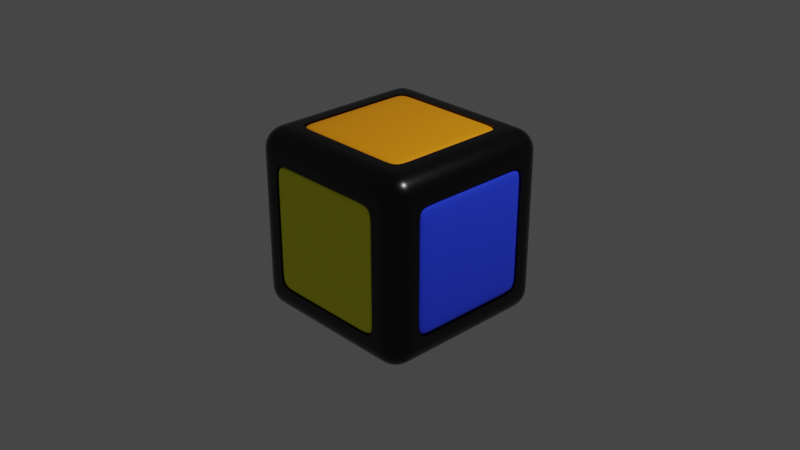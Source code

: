 # Source: boyc.blend  (saved by Blender 2.92.15; exported with 4.5.12 LTS)
import bpy
from mathutils import Matrix  # noqa: F401  (used for matrix-valued properties, if any)

bpy.ops.wm.read_factory_settings(use_empty=True)
scene = bpy.context.scene
scene.name = 'Scene'

# ---- collections
col_collection = bpy.data.collections.new('Collection'); scene.collection.children.link(col_collection)

# ---- materials (node trees are filled in below, after node groups)
mat_black = bpy.data.materials.new('black')
mat_black.alpha_threshold = 0.0
mat_black.use_transparent_shadow = False
mat_black.line_color = (0.0, 0.0, 0.0, 1.0)
mat_blue = bpy.data.materials.new('blue')
mat_blue.alpha_threshold = 0.0
mat_blue.use_transparent_shadow = False
mat_blue.line_color = (0.0, 0.0, 0.0, 1.0)
mat_yellow = bpy.data.materials.new('yellow')
mat_yellow.use_transparent_shadow = False
mat_orange = bpy.data.materials.new('orange')
mat_orange.use_transparent_shadow = False

# ---- material node trees
mat_black.use_nodes = True; mat_black.node_tree.nodes.clear()
_N = mat_black.node_tree.nodes; _L = mat_black.node_tree.links
n0 = _N.new('ShaderNodeOutputMaterial'); n0.name = 'Material Output'; n0.location = (300, 300)
n1 = _N.new('ShaderNodeBsdfPrincipled'); n1.name = 'Principled BSDF'; n1.location = (10, 300)
n1.distribution = 'GGX'
n1.subsurface_method = 'BURLEY'
n1.inputs[0].default_value = (0.0, 0.0, 0.0, 1.0)
n1.inputs[2].default_value = 0.25
n1.inputs[3].default_value = 1.45
n1.inputs[27].default_value = (0.0, 0.0, 0.0, 1.0)
n1.inputs[28].default_value = 1.0
_L.new(n1.outputs[0], n0.inputs[0])
n0.is_active_output = True
mat_blue.use_nodes = True; mat_blue.node_tree.nodes.clear()
_N = mat_blue.node_tree.nodes; _L = mat_blue.node_tree.links
n0 = _N.new('ShaderNodeOutputMaterial'); n0.name = 'Material Output'; n0.location = (300, 300)
n1 = _N.new('ShaderNodeBsdfPrincipled'); n1.name = 'Principled BSDF'; n1.location = (10, 300)
n1.distribution = 'GGX'
n1.subsurface_method = 'BURLEY'
n1.inputs[0].default_value = (0.02758, 0.06264, 1.0, 1.0)
n1.inputs[2].default_value = 0.25
n1.inputs[3].default_value = 1.45
n1.inputs[27].default_value = (0.0, 0.0, 0.0, 1.0)
n1.inputs[28].default_value = 1.0
_L.new(n1.outputs[0], n0.inputs[0])
n0.is_active_output = True
mat_yellow.use_nodes = True; mat_yellow.node_tree.nodes.clear()
_N = mat_yellow.node_tree.nodes; _L = mat_yellow.node_tree.links
n0 = _N.new('ShaderNodeBsdfPrincipled'); n0.name = 'Principled BSDF'; n0.location = (10, 300)
n0.distribution = 'GGX'
n0.subsurface_method = 'BURLEY'
n0.inputs[0].default_value = (0.9955, 1.0, 0.0, 1.0)
n0.inputs[3].default_value = 1.45
n0.inputs[27].default_value = (0.0, 0.0, 0.0, 1.0)
n0.inputs[28].default_value = 1.0
n1 = _N.new('ShaderNodeOutputMaterial'); n1.name = 'Material Output'; n1.location = (300, 300)
_L.new(n0.outputs[0], n1.inputs[0])
n1.is_active_output = True
mat_orange.use_nodes = True; mat_orange.node_tree.nodes.clear()
_N = mat_orange.node_tree.nodes; _L = mat_orange.node_tree.links
n0 = _N.new('ShaderNodeBsdfPrincipled'); n0.name = 'Principled BSDF'; n0.location = (10, 300)
n0.distribution = 'GGX'
n0.subsurface_method = 'BURLEY'
n0.inputs[0].default_value = (1.0, 0.3275, 0.0, 1.0)
n0.inputs[3].default_value = 1.45
n0.inputs[27].default_value = (0.0, 0.0, 0.0, 1.0)
n0.inputs[28].default_value = 1.0
n1 = _N.new('ShaderNodeOutputMaterial'); n1.name = 'Material Output'; n1.location = (300, 300)
_L.new(n0.outputs[0], n1.inputs[0])
n1.is_active_output = True

# ---- world
world_world = bpy.data.worlds.new('World'); scene.world = world_world
world_world.use_nodes = True; world_world.node_tree.nodes.clear()
_N = world_world.node_tree.nodes; _L = world_world.node_tree.links
n0 = _N.new('ShaderNodeOutputWorld'); n0.name = 'World Output'; n0.location = (300, 300)
n1 = _N.new('ShaderNodeBackground'); n1.name = 'Background'; n1.location = (10, 300)
n1.inputs[0].default_value = (0.05088, 0.05088, 0.05088, 1.0)
_L.new(n1.outputs[0], n0.inputs[0])
n0.is_active_output = True
world_world.color = (0.05088, 0.05088, 0.05088)
world_world.use_sun_shadow = False
world_world.sun_shadow_jitter_overblur = 0.0

# ---- cameras
cam_camera = bpy.data.cameras.new('Camera')
cam_camera.clip_end = 100.0
cam_camera.ortho_scale = 7.314

# ---- lights
light_light = bpy.data.lights.new('Light', 'POINT')
light_light.transmission_factor = 0.0
light_light.energy = 1000.0
light_light.shadow_soft_size = 0.1
light_light.shadow_maximum_resolution = 0.006
light_light.use_absolute_resolution = True

# ---- meshes
me_cube = bpy.data.meshes.new('Cube')
me_cube.from_pydata([(-0.9658, -0.6886, 0.0), (-0.9658, 0.0, 0.6773), (-1.0, -0.6887, 0.6887), (-0.6887, -1.0, 0.6887), (-0.6887, -0.6887, 1.0), (-0.9964, -0.8056, 0.7647), (-0.9858, -0.8452, 0.7647), (-0.9685, -0.8824, 0.7647), (-0.945, -0.916, 0.7647), (-0.9964, -0.7647, 0.8056), (-0.9924, -0.807, 0.8065), (-0.9809, -0.8474, 0.8067), (-0.9635, -0.8835, 0.8065), (-0.9413, -0.9146, 0.8062), (-0.9858, -0.7647, 0.8452), (-0.981, -0.8072, 0.8472), (-0.9693, -0.8471, 0.8467), (-0.9528, -0.8811, 0.845), (-0.9328, -0.9093, 0.8434), (-0.9685, -0.7647, 0.8824), (-0.9634, -0.8068, 0.8836), (-0.9527, -0.8452, 0.8811), (-0.9386, -0.8769, 0.8768), (-0.922, -0.902, 0.8732), (-0.945, -0.7647, 0.916), (-0.9411, -0.8063, 0.9148), (-0.9327, -0.8435, 0.9094), (-0.922, -0.8732, 0.902), (-0.9103, -0.8954, 0.8954), (-0.7647, -0.9964, 0.8056), (-0.7647, -0.9858, 0.8452), (-0.7647, -0.9685, 0.8824), (-0.7647, -0.945, 0.916), (-0.8056, -0.9964, 0.7647), (-0.8065, -0.9924, 0.807), (-0.8067, -0.9809, 0.8474), (-0.8065, -0.9635, 0.8835), (-0.8062, -0.9413, 0.9146), (-0.8452, -0.9858, 0.7647), (-0.8472, -0.981, 0.8072), (-0.8467, -0.9693, 0.8471), (-0.845, -0.9528, 0.8811), (-0.8434, -0.9328, 0.9093), (-0.8824, -0.9685, 0.7647), (-0.8836, -0.9634, 0.8068), (-0.8811, -0.9527, 0.8452), (-0.8768, -0.9386, 0.8769), (-0.8732, -0.922, 0.902), (-0.916, -0.945, 0.7647), (-0.9148, -0.9411, 0.8063), (-0.9094, -0.9327, 0.8435), (-0.902, -0.922, 0.8732), (-0.8954, -0.9103, 0.8954), (-0.8056, -0.7647, 0.9964), (-0.8452, -0.7647, 0.9858), (-0.8824, -0.7647, 0.9685), (-0.916, -0.7647, 0.945), (-0.7647, -0.8056, 0.9964), (-0.807, -0.8065, 0.9924), (-0.8474, -0.8067, 0.9809), (-0.8835, -0.8065, 0.9635), (-0.9146, -0.8062, 0.9413), (-0.7647, -0.8452, 0.9858), (-0.8072, -0.8472, 0.981), (-0.8471, -0.8467, 0.9693), (-0.8811, -0.845, 0.9528), (-0.9093, -0.8434, 0.9328), (-0.7647, -0.8824, 0.9685), (-0.8068, -0.8836, 0.9634), (-0.8452, -0.8811, 0.9527), (-0.8769, -0.8768, 0.9386), (-0.902, -0.8732, 0.922), (-0.7647, -0.916, 0.945), (-0.8063, -0.9148, 0.9411), (-0.8435, -0.9094, 0.9327), (-0.8732, -0.902, 0.922), (-0.8954, -0.8954, 0.9103), (-1.0, 0.0, 0.6887), (-0.6887, 0.0, 1.0), (-0.9964, 0.0, 0.8056), (-0.9858, 0.0, 0.8452), (-0.9685, 0.0, 0.8824), (-0.945, 0.0, 0.916), (-0.916, 0.0, 0.945), (-0.8824, 0.0, 0.9685), (-0.8452, 0.0, 0.9858), (-0.8056, 0.0, 0.9964), (0.0, -0.6887, 1.0), (0.0, -1.0, 0.6887), (0.0, -0.8056, 0.9964), (0.0, -0.8452, 0.9858), (0.0, -0.8824, 0.9685), (0.0, -0.916, 0.945), (0.0, -0.945, 0.916), (0.0, -0.9685, 0.8824), (0.0, -0.9858, 0.8452), (0.0, -0.9964, 0.8056), (-0.6887, -1.0, 0.0), (-1.0, -0.6887, 0.0), (-0.8056, -0.9964, 0.0), (-0.8452, -0.9858, 0.0), (-0.8824, -0.9685, 0.0), (-0.916, -0.945, 0.0), (-0.945, -0.916, 0.0), (-0.9685, -0.8824, 0.0), (-0.9858, -0.8452, 0.0), (-0.9964, -0.8056, 0.0), (-0.7647, -1.0, 0.0), (-0.7647, -1.0, 0.7647), (-1.0, -0.7647, 0.7647), (-1.0, -0.7647, 0.0), (0.0, -0.7647, 1.0), (-0.7647, -0.7647, 1.0), (0.0, -1.0, 0.7647), (-0.7647, 0.0, 1.0), (-1.0, 0.0, 0.7647), (-0.6887, -1.0, 0.0), (-0.6887, -1.0, 0.6887), (-1.0, -0.6887, 0.6887), (-1.0, -0.6887, 0.0), (0.0, -0.6887, 1.0), (-0.6887, -0.6887, 1.0), (0.0, -1.0, 0.6887), (-0.6887, 0.0, 1.0), (-1.0, 0.0, 0.6887), (-1.0, -0.6887, 0.0), (-1.0, 0.0, 0.6887), (-0.6887, -1.0, 0.0), (0.0, -1.0, 0.6887), (0.0, -0.6887, 1.0), (-0.6887, 0.0, 1.0), (-0.6887, -1.0, 0.6887), (-1.0, -0.6887, 0.6887), (-0.6887, -0.6887, 1.0), (-0.6886, -0.9658, 0.0), (0.0, -0.9658, 0.6773), (0.0, -0.6773, 0.9658), (-0.6886, 0.0, 0.9658), (-0.6773, -0.9658, 0.6773), (-0.9658, -0.6773, 0.6773), (-0.6773, -0.6773, 0.9658), (-0.6773, -0.9658, 0.0), (-0.6886, -0.9658, 0.6886), (-0.9658, -0.6886, 0.6886), (-0.9658, -0.6773, 0.0), (0.0, -0.6886, 0.9658), (-0.6886, -0.6886, 0.9658), (0.0, -0.9658, 0.6886), (-0.6773, 0.0, 0.9658), (-0.9658, 0.0, 0.6886), (-1.0, 0.0, 0.0), (-1.0, -0.6773, 0.0), (-1.0, 0.0, 0.6773), (-0.6773, -1.0, 0.0), (0.0, -1.0, 0.0), (0.0, -1.0, 0.6773), (0.0, -0.6773, 1.0), (0.0, 0.0, 1.0), (-0.6773, 0.0, 1.0), (-0.6773, -1.0, 0.6773), (-1.0, -0.6773, 0.6773), (-0.6773, -0.6773, 1.0), (-0.7647, -1.0, 0.545), (-0.8056, -0.9964, 0.545), (-0.8452, -0.9858, 0.545), (-0.8824, -0.9685, 0.545), (-0.916, -0.945, 0.545), (-0.945, -0.916, 0.545), (-0.9685, -0.8824, 0.545), (-0.9858, -0.8452, 0.545), (-0.9964, -0.8056, 0.545), (-1.0, -0.7647, 0.545), (-0.6887, -1.0, 0.4908), (-1.0, -0.6887, 0.4908), (-0.6887, -1.0, 0.4908), (-1.0, -0.6887, 0.4908), (-0.6887, -1.0, 0.4908), (-1.0, -0.6887, 0.4908), (-0.6886, -0.9658, 0.4907), (-0.9658, -0.6886, 0.4907), (-0.6773, -0.9658, 0.4827), (-0.9658, -0.6773, 0.4827), (-1.0, 0.0, 0.4827), (0.0, -1.0, 0.4827), (-0.6773, -1.0, 0.4827), (-1.0, -0.6773, 0.4827), (-0.5649, -0.7647, 1.0), (-0.5649, -0.8056, 0.9964), (-0.5649, -0.8452, 0.9858), (-0.5649, -0.8824, 0.9685), (-0.5649, -0.916, 0.945), (-0.5649, -0.945, 0.916), (-0.5649, -0.9685, 0.8824), (-0.5649, -0.9858, 0.8452), (-0.5649, -0.9964, 0.8056), (-0.5649, -1.0, 0.7647), (-0.5088, -0.6887, 1.0), (-0.5088, -1.0, 0.6887), (-0.5088, -0.6887, 1.0), (-0.5088, -1.0, 0.6887), (-0.5088, -0.6887, 1.0), (-0.5088, -1.0, 0.6887), (-0.5087, -0.6886, 0.9658), (-0.5087, -0.9658, 0.6886), (-0.5003, -0.6773, 0.9658), (-0.5003, -0.9658, 0.6773), (-0.5003, -1.0, 0.0), (-0.5003, 0.0, 1.0), (-0.5003, -0.6773, 1.0), (-0.5003, -1.0, 0.6773), (-0.5003, -1.0, 0.4827), (-0.7647, -0.5477, 1.0), (-0.8056, -0.5477, 0.9964), (-0.8452, -0.5477, 0.9858), (-0.8824, -0.5477, 0.9685), (-0.916, -0.5477, 0.945), (-0.945, -0.5477, 0.916), (-0.9685, -0.5477, 0.8824), (-0.9858, -0.5477, 0.8452), (-0.9964, -0.5477, 0.8056), (-1.0, -0.5477, 0.7647), (-0.6887, -0.4933, 1.0), (-1.0, -0.4933, 0.6887), (-0.6887, -0.4933, 1.0), (-1.0, -0.4933, 0.6887), (-0.6887, -0.4933, 1.0), (-1.0, -0.4933, 0.6887), (-0.6886, -0.4932, 0.9658), (-0.9658, -0.4932, 0.6886), (-0.6773, -0.4851, 0.9658), (-0.9658, -0.4851, 0.6773), (-1.0, -0.4851, 0.0), (0.0, -0.4851, 1.0), (-0.6773, -0.4851, 1.0), (-1.0, -0.4851, 0.6773), (-1.0, -0.4851, 0.4827), (-0.5003, -0.4851, 1.0)], [], [(198, 120, 129, 200), (224, 124, 126, 226), (109, 5, 10, 9), (5, 6, 11, 10), (6, 7, 12, 11), (7, 8, 13, 12), (8, 48, 49, 13), (9, 10, 15, 14), (10, 11, 16, 15), (11, 12, 17, 16), (12, 13, 18, 17), (13, 49, 50, 18), (14, 15, 20, 19), (15, 16, 21, 20), (16, 17, 22, 21), (17, 18, 23, 22), (18, 50, 51, 23), (19, 20, 25, 24), (20, 21, 26, 25), (21, 22, 27, 26), (22, 23, 28, 27), (23, 51, 52, 28), (108, 29, 34, 33), (29, 30, 35, 34), (30, 31, 36, 35), (31, 32, 37, 36), (32, 72, 73, 37), (33, 34, 39, 38), (34, 35, 40, 39), (35, 36, 41, 40), (36, 37, 42, 41), (37, 73, 74, 42), (38, 39, 44, 43), (39, 40, 45, 44), (40, 41, 46, 45), (41, 42, 47, 46), (42, 74, 75, 47), (43, 44, 49, 48), (44, 45, 50, 49), (45, 46, 51, 50), (46, 47, 52, 51), (47, 75, 76, 52), (112, 53, 58, 57), (53, 54, 59, 58), (54, 55, 60, 59), (55, 56, 61, 60), (56, 24, 25, 61), (57, 58, 63, 62), (58, 59, 64, 63), (59, 60, 65, 64), (60, 61, 66, 65), (61, 25, 26, 66), (62, 63, 68, 67), (63, 64, 69, 68), (64, 65, 70, 69), (65, 66, 71, 70), (66, 26, 27, 71), (67, 68, 73, 72), (68, 69, 74, 73), (69, 70, 75, 74), (70, 71, 76, 75), (71, 27, 28, 76), (28, 52, 76), (162, 108, 33, 163), (163, 33, 38, 164), (164, 38, 43, 165), (165, 43, 48, 166), (166, 48, 8, 167), (167, 8, 7, 168), (168, 7, 6, 169), (169, 6, 5, 170), (170, 5, 109, 171), (186, 112, 57, 187), (187, 57, 62, 188), (188, 62, 67, 189), (189, 67, 72, 190), (190, 72, 32, 191), (191, 32, 31, 192), (192, 31, 30, 193), (193, 30, 29, 194), (194, 29, 108, 195), (211, 114, 86, 212), (212, 86, 85, 213), (213, 85, 84, 214), (214, 84, 83, 215), (215, 83, 82, 216), (216, 82, 81, 217), (217, 81, 80, 218), (218, 80, 79, 219), (219, 79, 115, 220), (175, 2, 132, 177), (172, 117, 108, 162), (173, 98, 110, 171), (196, 121, 112, 186), (197, 88, 113, 195), (221, 78, 114, 211), (222, 118, 109, 220), (174, 3, 117, 172), (175, 119, 98, 173), (198, 4, 121, 196), (199, 122, 88, 197), (223, 123, 78, 221), (224, 2, 118, 222), (226, 126, 149, 228), (177, 132, 143, 179), (225, 133, 146, 227), (199, 3, 131, 201), (174, 116, 127, 176), (223, 4, 133, 225), (204, 136, 156, 208), (230, 1, 152, 234), (181, 139, 160, 185), (200, 129, 145, 202), (201, 131, 142, 203), (176, 127, 134, 178), (180, 138, 142, 178), (181, 144, 0, 179), (204, 140, 146, 202), (205, 135, 147, 203), (229, 148, 137, 227), (230, 139, 143, 228), (236, 233, 161, 208), (210, 209, 159, 184), (235, 234, 152, 182), (205, 138, 159, 209), (180, 141, 153, 184), (229, 140, 161, 233), (138, 180, 184, 159), (231, 235, 182, 150), (206, 210, 184, 153), (139, 181, 179, 143), (141, 180, 178, 134), (131, 176, 178, 142), (144, 181, 185, 151), (3, 174, 176, 131), (125, 177, 179, 0), (2, 175, 173, 118), (116, 174, 172, 97), (118, 173, 171, 109), (97, 172, 162, 107), (119, 175, 177, 125), (106, 170, 171, 110), (105, 169, 170, 106), (104, 168, 169, 105), (103, 167, 168, 104), (102, 166, 167, 103), (101, 165, 166, 102), (100, 164, 165, 101), (99, 163, 164, 100), (107, 162, 163, 99), (154, 183, 210, 206), (135, 205, 209, 155), (183, 155, 209, 210), (232, 236, 208, 156), (138, 205, 203, 142), (136, 204, 202, 145), (128, 201, 203, 147), (133, 200, 202, 146), (140, 204, 208, 161), (122, 199, 201, 128), (3, 199, 197, 117), (120, 198, 196, 87), (117, 197, 195, 108), (87, 196, 186, 111), (96, 194, 195, 113), (95, 193, 194, 96), (94, 192, 193, 95), (93, 191, 192, 94), (92, 190, 191, 93), (91, 189, 190, 92), (90, 188, 189, 91), (89, 187, 188, 90), (111, 186, 187, 89), (4, 198, 200, 133), (157, 207, 236, 232), (151, 185, 235, 231), (148, 229, 233, 158), (185, 160, 234, 235), (207, 158, 233, 236), (1, 230, 228, 149), (140, 229, 227, 146), (139, 230, 234, 160), (123, 223, 225, 130), (130, 225, 227, 137), (132, 226, 228, 143), (124, 224, 222, 77), (4, 223, 221, 121), (77, 222, 220, 115), (121, 221, 211, 112), (9, 219, 220, 109), (14, 218, 219, 9), (19, 217, 218, 14), (24, 216, 217, 19), (56, 215, 216, 24), (55, 214, 215, 56), (54, 213, 214, 55), (53, 212, 213, 54), (112, 211, 212, 53), (2, 224, 226, 132)])
me_cube.polygons.foreach_set('use_smooth', [True] * 199)
me_cube.polygons.foreach_set('material_index', [0, 0, 0, 0, 0, 0, 0, 0, 0, 0, 0, 0, 0, 0, 0, 0, 0, 0, 0, 0, 0, 0, 0, 0, 0, 0, 0, 0, 0, 0, 0, 0, 0, 0, 0, 0, 0, 0, 0, 0, 0, 0, 0, 0, 0, 0, 0, 0, 0, 0, 0, 0, 0, 0, 0, 0, 0, 0, 0, 0, 0, 0, 0, 0, 0, 0, 0, 0, 0, 0, 0, 0, 0, 0, 0, 0, 0, 0, 0, 0, 0, 0, 0, 0, 0, 0, 0, 0, 0, 0, 0, 0, 0, 0, 0, 0, 0, 0, 0, 0, 0, 0, 0, 0, 0, 0, 0, 0, 0, 1, 2, 2, 0, 0, 0, 0, 0, 0, 0, 0, 0, 1, 3, 2, 3, 3, 1, 3, 2, 3, 0, 0, 0, 2, 0, 0, 0, 0, 0, 0, 0, 0, 0, 0, 0, 0, 0, 0, 0, 0, 3, 3, 3, 1, 0, 0, 0, 0, 1, 0, 0, 0, 0, 0, 0, 0, 0, 0, 0, 0, 0, 0, 0, 0, 1, 2, 1, 2, 1, 0, 0, 2, 0, 0, 0, 0, 0, 0, 0, 0, 0, 0, 0, 0, 0, 0, 0, 0, 0])
_uv = me_cube.uv_layers.new(name='UVMap')
_uv.uv.foreach_set('vector', [0.8136, 0.7111, 0.75, 0.7111, 0.75, 0.7111, 0.8136, 0.7111, 0.5861, 0.06334, 0.5861, 0.125, 0.5861, 0.125, 0.5861, 0.06334, 0.5956, 0.02941, 0.5956, 0.0243, 0.6008, 0.02413, 0.6007, 0.02941, 0.5956, 0.0243, 0.5956, 0.01935, 0.6008, 0.01908, 0.6008, 0.02413, 0.5956, 0.01935, 0.5956, 0.01471, 0.6008, 0.01457, 0.6008, 0.01908, 0.5956, 0.01471, 0.5956, 0.01051, 0.6008, 0.01067, 0.6008, 0.01457, 0.5956, 0.9931, 0.5956, 1.0, 0.6008, 1.0, 0.6008, 0.9927, 0.6007, 0.02941, 0.6008, 0.02413, 0.6059, 0.0241, 0.6056, 0.02941, 0.6008, 0.02413, 0.6008, 0.01908, 0.6058, 0.01911, 0.6059, 0.0241, 0.6008, 0.01908, 0.6008, 0.01457, 0.6056, 0.01486, 0.6058, 0.01911, 0.6008, 0.01457, 0.6008, 0.01067, 0.6054, 0.01134, 0.6056, 0.01486, 0.6008, 0.9927, 0.6008, 1.0, 0.6054, 1.0, 0.6054, 0.9916, 0.6056, 0.02941, 0.6059, 0.0241, 0.6104, 0.02415, 0.6103, 0.02941, 0.6059, 0.0241, 0.6058, 0.01911, 0.6101, 0.01934, 0.6104, 0.02415, 0.6058, 0.01911, 0.6056, 0.01486, 0.6096, 0.01539, 0.6101, 0.01934, 0.6056, 0.01486, 0.6054, 0.01134, 0.6091, 0.01225, 0.6096, 0.01539, 0.6054, 0.9916, 0.6054, 1.0, 0.6092, 1.0, 0.6091, 0.9903, 0.6103, 0.02941, 0.6104, 0.02415, 0.6144, 0.02421, 0.6145, 0.02941, 0.6104, 0.02415, 0.6101, 0.01934, 0.6137, 0.01957, 0.6144, 0.02421, 0.6101, 0.01934, 0.6096, 0.01539, 0.6128, 0.01585, 0.6137, 0.01957, 0.6096, 0.01539, 0.6091, 0.01225, 0.6119, 0.01308, 0.6128, 0.01585, 0.6091, 0.9903, 0.6092, 1.0, 0.6119, 1.0, 0.6119, 0.9888, 0.5956, 0.9706, 0.6007, 0.9706, 0.6009, 0.9758, 0.5956, 0.9757, 0.6007, 0.9706, 0.6056, 0.9706, 0.6059, 0.9758, 0.6009, 0.9758, 0.6056, 0.9706, 0.6103, 0.9706, 0.6104, 0.9758, 0.6059, 0.9758, 0.6103, 0.9706, 0.6145, 0.9706, 0.6143, 0.9758, 0.6104, 0.9758, 0.8456, 0.7431, 0.8456, 0.75, 0.8508, 0.75, 0.8508, 0.7427, 0.5956, 0.9757, 0.6009, 0.9758, 0.6009, 0.9809, 0.5956, 0.9806, 0.6009, 0.9758, 0.6059, 0.9758, 0.6059, 0.9808, 0.6009, 0.9809, 0.6059, 0.9758, 0.6104, 0.9758, 0.6101, 0.9806, 0.6059, 0.9808, 0.6104, 0.9758, 0.6143, 0.9758, 0.6137, 0.9804, 0.6101, 0.9806, 0.8508, 0.7427, 0.8508, 0.75, 0.8554, 0.75, 0.8554, 0.7416, 0.5956, 0.9806, 0.6009, 0.9809, 0.6009, 0.9854, 0.5956, 0.9853, 0.6009, 0.9809, 0.6059, 0.9808, 0.6057, 0.9851, 0.6009, 0.9854, 0.6059, 0.9808, 0.6101, 0.9806, 0.6096, 0.9846, 0.6057, 0.9851, 0.6101, 0.9806, 0.6137, 0.9804, 0.6128, 0.9841, 0.6096, 0.9846, 0.8554, 0.7416, 0.8554, 0.75, 0.8592, 0.75, 0.8591, 0.7403, 0.5956, 0.9853, 0.6009, 0.9854, 0.6008, 0.9894, 0.5956, 0.9895, 0.6009, 0.9854, 0.6057, 0.9851, 0.6054, 0.9887, 0.6008, 0.9894, 0.6057, 0.9851, 0.6096, 0.9846, 0.6092, 0.9878, 0.6054, 0.9887, 0.6096, 0.9846, 0.6128, 0.9841, 0.6119, 0.9869, 0.6092, 0.9878, 0.8591, 0.7403, 0.8592, 0.75, 0.8619, 0.75, 0.8619, 0.7388, 0.8456, 0.7206, 0.8507, 0.7206, 0.8509, 0.7258, 0.8456, 0.7257, 0.8507, 0.7206, 0.8556, 0.7206, 0.8559, 0.7258, 0.8509, 0.7258, 0.8556, 0.7206, 0.8603, 0.7206, 0.8604, 0.7258, 0.8559, 0.7258, 0.8603, 0.7206, 0.8645, 0.7206, 0.8643, 0.7258, 0.8604, 0.7258, 0.8645, 0.7206, 0.875, 0.7206, 0.875, 0.7258, 0.8643, 0.7258, 0.8456, 0.7257, 0.8509, 0.7258, 0.8509, 0.7309, 0.8456, 0.7306, 0.8509, 0.7258, 0.8559, 0.7258, 0.8559, 0.7308, 0.8509, 0.7309, 0.8559, 0.7258, 0.8604, 0.7258, 0.8601, 0.7306, 0.8559, 0.7308, 0.8604, 0.7258, 0.8643, 0.7258, 0.8637, 0.7304, 0.8601, 0.7306, 0.8643, 0.7258, 0.875, 0.7258, 0.875, 0.7304, 0.8637, 0.7304, 0.8456, 0.7306, 0.8509, 0.7309, 0.8509, 0.7354, 0.8456, 0.7353, 0.8509, 0.7309, 0.8559, 0.7308, 0.8557, 0.7351, 0.8509, 0.7354, 0.8559, 0.7308, 0.8601, 0.7306, 0.8596, 0.7346, 0.8557, 0.7351, 0.8601, 0.7306, 0.8637, 0.7304, 0.8628, 0.7341, 0.8596, 0.7346, 0.8637, 0.7304, 0.875, 0.7304, 0.875, 0.7342, 0.8628, 0.7341, 0.8456, 0.7353, 0.8509, 0.7354, 0.8508, 0.7394, 0.8456, 0.7395, 0.8509, 0.7354, 0.8557, 0.7351, 0.8554, 0.7387, 0.8508, 0.7394, 0.8557, 0.7351, 0.8596, 0.7346, 0.8592, 0.7378, 0.8554, 0.7387, 0.8596, 0.7346, 0.8628, 0.7341, 0.8619, 0.7369, 0.8592, 0.7378, 0.8628, 0.7341, 0.875, 0.7342, 0.875, 0.7369, 0.8619, 0.7369, 0.6119, 0.9888, 0.6119, 1.0, 0.625, 0.9869, 0.5681, 0.9706, 0.5956, 0.9706, 0.5956, 0.9757, 0.5681, 0.9757, 0.5681, 0.9757, 0.5956, 0.9757, 0.5956, 0.9806, 0.5681, 0.9806, 0.5681, 0.9806, 0.5956, 0.9806, 0.5956, 0.9853, 0.5681, 0.9853, 0.5681, 0.9853, 0.5956, 0.9853, 0.5956, 0.9895, 0.5681, 0.9895, 0.5681, 0.9895, 0.5956, 0.9895, 0.5956, 1.0, 0.5681, 1.0, 0.5681, 0.01051, 0.5956, 0.01051, 0.5956, 0.01471, 0.5681, 0.01471, 0.5681, 0.01471, 0.5956, 0.01471, 0.5956, 0.01935, 0.5681, 0.01935, 0.5681, 0.01935, 0.5956, 0.01935, 0.5956, 0.0243, 0.5681, 0.0243, 0.5681, 0.0243, 0.5956, 0.0243, 0.5956, 0.02941, 0.5681, 0.02941, 0.8206, 0.7206, 0.8456, 0.7206, 0.8456, 0.7257, 0.8206, 0.7257, 0.8206, 0.7257, 0.8456, 0.7257, 0.8456, 0.7306, 0.8206, 0.7306, 0.8206, 0.7306, 0.8456, 0.7306, 0.8456, 0.7353, 0.8206, 0.7353, 0.8206, 0.7353, 0.8456, 0.7353, 0.8456, 0.7395, 0.8206, 0.7395, 0.8206, 0.7395, 0.8456, 0.7395, 0.8456, 0.75, 0.8206, 0.75, 0.6145, 0.9456, 0.6145, 0.9706, 0.6103, 0.9706, 0.6103, 0.9456, 0.6103, 0.9456, 0.6103, 0.9706, 0.6056, 0.9706, 0.6056, 0.9456, 0.6056, 0.9456, 0.6056, 0.9706, 0.6007, 0.9706, 0.6007, 0.9456, 0.6007, 0.9456, 0.6007, 0.9706, 0.5956, 0.9706, 0.5956, 0.9456, 0.8456, 0.6935, 0.8456, 0.625, 0.8507, 0.625, 0.8507, 0.6935, 0.8507, 0.6935, 0.8507, 0.625, 0.8556, 0.625, 0.8556, 0.6935, 0.8556, 0.6935, 0.8556, 0.625, 0.8603, 0.625, 0.8603, 0.6935, 0.8603, 0.6935, 0.8603, 0.625, 0.8645, 0.625, 0.8645, 0.6935, 0.8645, 0.6935, 0.8645, 0.625, 0.875, 0.625, 0.875, 0.6935, 0.6145, 0.05654, 0.6145, 0.125, 0.6103, 0.125, 0.6103, 0.05654, 0.6103, 0.05654, 0.6103, 0.125, 0.6056, 0.125, 0.6056, 0.05654, 0.6056, 0.05654, 0.6056, 0.125, 0.6007, 0.125, 0.6007, 0.05654, 0.6007, 0.05654, 0.6007, 0.125, 0.5956, 0.125, 0.5956, 0.05654, 0.5614, 0.03891, 0.5861, 0.03891, 0.5861, 0.03891, 0.5614, 0.03891, 0.5614, 0.9611, 0.5861, 0.9611, 0.5956, 0.9706, 0.5681, 0.9706, 0.5614, 0.03891, 0.5, 0.03891, 0.5, 0.02941, 0.5681, 0.02941, 0.8136, 0.7111, 0.8361, 0.7111, 0.8456, 0.7206, 0.8206, 0.7206, 0.5861, 0.9386, 0.5861, 0.875, 0.5956, 0.875, 0.5956, 0.9456, 0.8361, 0.6867, 0.8361, 0.625, 0.8456, 0.625, 0.8456, 0.6935, 0.5861, 0.06334, 0.5861, 0.03891, 0.5956, 0.02941, 0.5956, 0.05654, 0.5614, 0.9611, 0.5861, 0.9611, 0.5861, 0.9611, 0.5614, 0.9611, 0.5614, 0.03891, 0.5, 0.03891, 0.5, 0.03891, 0.5614, 0.03891, 0.8136, 0.7111, 0.8361, 0.7111, 0.8361, 0.7111, 0.8136, 0.7111, 0.5861, 0.9386, 0.5861, 0.875, 0.5861, 0.875, 0.5861, 0.9386, 0.8361, 0.6867, 0.8361, 0.625, 0.8361, 0.625, 0.8361, 0.6867, 0.5861, 0.06334, 0.5861, 0.03891, 0.5861, 0.03891, 0.5861, 0.06334, 0.5861, 0.06334, 0.5861, 0.125, 0.5861, 0.125, 0.5861, 0.06334, 0.5614, 0.03891, 0.5861, 0.03891, 0.5861, 0.03891, 0.5614, 0.03891, 0.8361, 0.6867, 0.8361, 0.7111, 0.8361, 0.7111, 0.8361, 0.6867, 0.5861, 0.9386, 0.5861, 0.9611, 0.5861, 0.9611, 0.5861, 0.9386, 0.5614, 0.9611, 0.5, 0.9611, 0.5, 0.9611, 0.5614, 0.9611, 0.8361, 0.6867, 0.8361, 0.7111, 0.8361, 0.7111, 0.8361, 0.6867, 0.8126, 0.7097, 0.75, 0.7097, 0.75, 0.7097, 0.8126, 0.7097, 0.5847, 0.06435, 0.5847, 0.125, 0.5847, 0.125, 0.5847, 0.06435, 0.5604, 0.04032, 0.5847, 0.04032, 0.5847, 0.04032, 0.5604, 0.04032, 0.8136, 0.7111, 0.75, 0.7111, 0.75, 0.7111, 0.8136, 0.7111, 0.5861, 0.9386, 0.5861, 0.9611, 0.5861, 0.9611, 0.5861, 0.9386, 0.5614, 0.9611, 0.5, 0.9611, 0.5, 0.9611, 0.5614, 0.9611, 0.5604, 0.9597, 0.5847, 0.9597, 0.5861, 0.9611, 0.5614, 0.9611, 0.5604, 0.04032, 0.5, 0.04032, 0.5, 0.03891, 0.5614, 0.03891, 0.8126, 0.7097, 0.8347, 0.7097, 0.8361, 0.7111, 0.8136, 0.7111, 0.5847, 0.9376, 0.5847, 0.875, 0.5861, 0.875, 0.5861, 0.9386, 0.8347, 0.6857, 0.8347, 0.625, 0.8361, 0.625, 0.8361, 0.6867, 0.5847, 0.06435, 0.5847, 0.04032, 0.5861, 0.03891, 0.5861, 0.06334, 0.8126, 0.6857, 0.8347, 0.6857, 0.8347, 0.7097, 0.8126, 0.7097, 0.5604, 0.9376, 0.5847, 0.9376, 0.5847, 0.9597, 0.5604, 0.9597, 0.5604, 0.06435, 0.5847, 0.06435, 0.5847, 0.125, 0.5604, 0.125, 0.5847, 0.9376, 0.5847, 0.9597, 0.5847, 0.9597, 0.5847, 0.9376, 0.5604, 0.9597, 0.5, 0.9597, 0.5, 0.9597, 0.5604, 0.9597, 0.8347, 0.6857, 0.8347, 0.7097, 0.8347, 0.7097, 0.8347, 0.6857, 0.5847, 0.9597, 0.5604, 0.9597, 0.5604, 0.9597, 0.5847, 0.9597, 0.5, 0.06435, 0.5604, 0.06435, 0.5604, 0.125, 0.5, 0.125, 0.5, 0.9376, 0.5604, 0.9376, 0.5604, 0.9597, 0.5, 0.9597, 0.5847, 0.04032, 0.5604, 0.04032, 0.5614, 0.03891, 0.5861, 0.03891, 0.5, 0.9597, 0.5604, 0.9597, 0.5614, 0.9611, 0.5, 0.9611, 0.5861, 0.9611, 0.5614, 0.9611, 0.5614, 0.9611, 0.5861, 0.9611, 0.5, 0.04032, 0.5604, 0.04032, 0.5604, 0.04032, 0.5, 0.04032, 0.5861, 0.9611, 0.5614, 0.9611, 0.5614, 0.9611, 0.5861, 0.9611, 0.5, 0.03891, 0.5614, 0.03891, 0.5614, 0.03891, 0.5, 0.03891, 0.5861, 0.03891, 0.5614, 0.03891, 0.5614, 0.03891, 0.5861, 0.03891, 0.5, 0.9611, 0.5614, 0.9611, 0.5614, 0.9611, 0.5, 0.9611, 0.5861, 0.03891, 0.5614, 0.03891, 0.5681, 0.02941, 0.5956, 0.02941, 0.5, 0.9611, 0.5614, 0.9611, 0.5681, 0.9706, 0.5, 0.9706, 0.5, 0.03891, 0.5614, 0.03891, 0.5614, 0.03891, 0.5, 0.03891, 0.5, 0.0243, 0.5681, 0.0243, 0.5681, 0.02941, 0.5, 0.02941, 0.5, 0.01935, 0.5681, 0.01935, 0.5681, 0.0243, 0.5, 0.0243, 0.5, 0.01471, 0.5681, 0.01471, 0.5681, 0.01935, 0.5, 0.01935, 0.5, 0.01051, 0.5681, 0.01051, 0.5681, 0.01471, 0.5, 0.01471, 0.5, 0.9895, 0.5681, 0.9895, 0.5681, 1.0, 0.5, 1.0, 0.5, 0.9853, 0.5681, 0.9853, 0.5681, 0.9895, 0.5, 0.9895, 0.5, 0.9806, 0.5681, 0.9806, 0.5681, 0.9853, 0.5, 0.9853, 0.5, 0.9757, 0.5681, 0.9757, 0.5681, 0.9806, 0.5, 0.9806, 0.5, 0.9706, 0.5681, 0.9706, 0.5681, 0.9757, 0.5, 0.9757, 0.5, 0.875, 0.5604, 0.875, 0.5604, 0.9376, 0.5, 0.9376, 0.5847, 0.875, 0.5847, 0.9376, 0.5847, 0.9376, 0.5847, 0.875, 0.5604, 0.875, 0.5847, 0.875, 0.5847, 0.9376, 0.5604, 0.9376, 0.75, 0.6857, 0.8126, 0.6857, 0.8126, 0.7097, 0.75, 0.7097, 0.5847, 0.9597, 0.5847, 0.9376, 0.5861, 0.9386, 0.5861, 0.9611, 0.75, 0.7097, 0.8126, 0.7097, 0.8136, 0.7111, 0.75, 0.7111, 0.5861, 0.875, 0.5861, 0.9386, 0.5861, 0.9386, 0.5861, 0.875, 0.8361, 0.7111, 0.8136, 0.7111, 0.8136, 0.7111, 0.8361, 0.7111, 0.8347, 0.7097, 0.8126, 0.7097, 0.8126, 0.7097, 0.8347, 0.7097, 0.5861, 0.875, 0.5861, 0.9386, 0.5861, 0.9386, 0.5861, 0.875, 0.5861, 0.9611, 0.5861, 0.9386, 0.5861, 0.9386, 0.5861, 0.9611, 0.75, 0.7111, 0.8136, 0.7111, 0.8136, 0.7111, 0.75, 0.7111, 0.5861, 0.9611, 0.5861, 0.9386, 0.5956, 0.9456, 0.5956, 0.9706, 0.75, 0.7111, 0.8136, 0.7111, 0.8206, 0.7206, 0.75, 0.7206, 0.6007, 0.875, 0.6007, 0.9456, 0.5956, 0.9456, 0.5956, 0.875, 0.6056, 0.875, 0.6056, 0.9456, 0.6007, 0.9456, 0.6007, 0.875, 0.6103, 0.875, 0.6103, 0.9456, 0.6056, 0.9456, 0.6056, 0.875, 0.6145, 0.875, 0.6145, 0.9456, 0.6103, 0.9456, 0.6103, 0.875, 0.75, 0.7395, 0.8206, 0.7395, 0.8206, 0.75, 0.75, 0.75, 0.75, 0.7353, 0.8206, 0.7353, 0.8206, 0.7395, 0.75, 0.7395, 0.75, 0.7306, 0.8206, 0.7306, 0.8206, 0.7353, 0.75, 0.7353, 0.75, 0.7257, 0.8206, 0.7257, 0.8206, 0.7306, 0.75, 0.7306, 0.75, 0.7206, 0.8206, 0.7206, 0.8206, 0.7257, 0.75, 0.7257, 0.8361, 0.7111, 0.8136, 0.7111, 0.8136, 0.7111, 0.8361, 0.7111, 0.75, 0.625, 0.8126, 0.625, 0.8126, 0.6857, 0.75, 0.6857, 0.5, 0.04032, 0.5604, 0.04032, 0.5604, 0.06435, 0.5, 0.06435, 0.8347, 0.625, 0.8347, 0.6857, 0.8347, 0.6857, 0.8347, 0.625, 0.5604, 0.04032, 0.5847, 0.04032, 0.5847, 0.06435, 0.5604, 0.06435, 0.8126, 0.625, 0.8347, 0.625, 0.8347, 0.6857, 0.8126, 0.6857, 0.5847, 0.125, 0.5847, 0.06435, 0.5861, 0.06334, 0.5861, 0.125, 0.8347, 0.7097, 0.8347, 0.6857, 0.8361, 0.6867, 0.8361, 0.7111, 0.5847, 0.04032, 0.5847, 0.06435, 0.5847, 0.06435, 0.5847, 0.04032, 0.8361, 0.625, 0.8361, 0.6867, 0.8361, 0.6867, 0.8361, 0.625, 0.8361, 0.625, 0.8361, 0.6867, 0.8361, 0.6867, 0.8361, 0.625, 0.5861, 0.03891, 0.5861, 0.06334, 0.5861, 0.06334, 0.5861, 0.03891, 0.5861, 0.125, 0.5861, 0.06334, 0.5861, 0.06334, 0.5861, 0.125, 0.8361, 0.7111, 0.8361, 0.6867, 0.8361, 0.6867, 0.8361, 0.7111, 0.5861, 0.125, 0.5861, 0.06334, 0.5956, 0.05654, 0.5956, 0.125, 0.8361, 0.7111, 0.8361, 0.6867, 0.8456, 0.6935, 0.8456, 0.7206, 0.6007, 0.02941, 0.6007, 0.05654, 0.5956, 0.05654, 0.5956, 0.02941, 0.6056, 0.02941, 0.6056, 0.05654, 0.6007, 0.05654, 0.6007, 0.02941, 0.6103, 0.02941, 0.6103, 0.05654, 0.6056, 0.05654, 0.6056, 0.02941, 0.6145, 0.02941, 0.6145, 0.05654, 0.6103, 0.05654, 0.6103, 0.02941, 0.8645, 0.7206, 0.8645, 0.6935, 0.875, 0.6935, 0.875, 0.7206, 0.8603, 0.7206, 0.8603, 0.6935, 0.8645, 0.6935, 0.8645, 0.7206, 0.8556, 0.7206, 0.8556, 0.6935, 0.8603, 0.6935, 0.8603, 0.7206, 0.8507, 0.7206, 0.8507, 0.6935, 0.8556, 0.6935, 0.8556, 0.7206, 0.8456, 0.7206, 0.8456, 0.6935, 0.8507, 0.6935, 0.8507, 0.7206, 0.5861, 0.03891, 0.5861, 0.06334, 0.5861, 0.06334, 0.5861, 0.03891])
me_cube.materials.append(mat_black)
me_cube.materials.append(mat_blue)
me_cube.materials.append(mat_yellow)
me_cube.materials.append(mat_orange)
me_cube.use_remesh_preserve_volume = False
me_cube.use_remesh_preserve_attributes = False
me_cube.use_mirror_vertex_groups = False
me_cube.update()

# ---- objects
ob_cube = bpy.data.objects.new('Cube', me_cube)
ob_light = bpy.data.objects.new('Light', light_light)
ob_camera = bpy.data.objects.new('Camera', cam_camera)

# ---- transforms, parenting, visibility, modifiers, constraints
ob_cube.location = (0.0, 0.0, 0.0)
ob_cube.rotation_euler = (1.571, -4.371e-08, 1.571)
ob_cube.lock_rotations_4d = False
ob_cube.empty_display_type = 'ARROWS'
ob_cube.lineart.crease_threshold = 0.0
_m = ob_cube.modifiers.new('Mirror', 'MIRROR')
_m.use_axis = (True, True, True)
_m.use_clip = True
_m = ob_cube.modifiers.new('Subdivision', 'SUBSURF')
_m.uv_smooth = 'PRESERVE_CORNERS'
_m.levels = 3
ob_light.location = (4.076, 1.005, 5.904)
ob_light.rotation_euler = (0.6503, 0.05522, 1.866)
ob_light.lock_rotations_4d = False
ob_light.empty_display_type = 'ARROWS'
ob_light.color = (0.0, 0.0, 0.0, 0.0)
ob_light.lineart.crease_threshold = 0.0
ob_camera.location = (7.359, -6.926, 4.958)
ob_camera.rotation_euler = (1.109, 0.0, 0.8149)
ob_camera.lock_rotations_4d = False
ob_camera.empty_display_type = 'ARROWS'
ob_camera.color = (0.0, 0.0, 0.0, 0.0)
ob_camera.display_type = 'WIRE'
ob_camera.lineart.crease_threshold = 0.0

# ---- collection membership
col_collection.objects.link(ob_cube)
col_collection.objects.link(ob_light)
col_collection.objects.link(ob_camera)

# ---- scene / render settings (as saved in the file)
scene.camera = ob_camera
scene.frame_start = 1; scene.frame_end = 250; scene.frame_set(1)
scene.render.engine = 'BLENDER_EEVEE_NEXT'
scene.cycles.use_denoising = False
scene.cycles.samples = 128
scene.cycles.sampling_pattern = 'TABULATED_SOBOL'
scene.cycles.use_adaptive_sampling = False
scene.cycles.use_light_tree = False
scene.view_settings.view_transform = 'Filmic'
bpy.context.view_layer.update()
